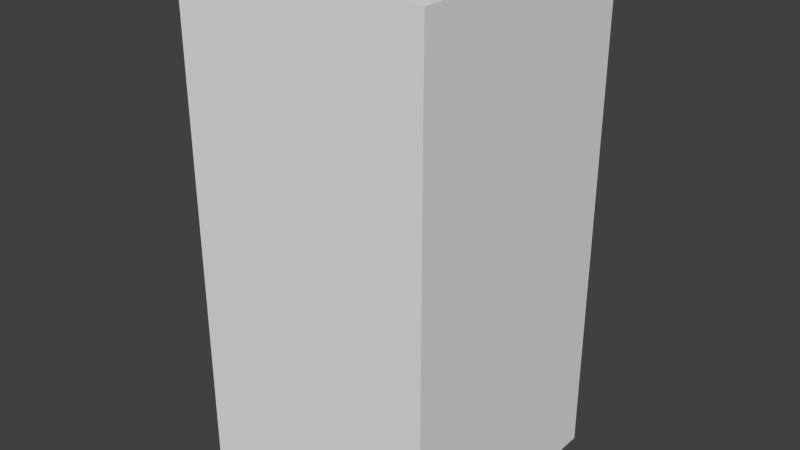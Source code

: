 # Source: redStopSeven.blend  (saved by Blender 2.68.0; exported with 4.5.12 LTS)
import bpy
from mathutils import Matrix  # noqa: F401  (used for matrix-valued properties, if any)

bpy.ops.wm.read_factory_settings(use_empty=True)
scene = bpy.context.scene
scene.name = 'Scene'

# ---- collections
col_collection_1 = bpy.data.collections.new('Collection 1'); scene.collection.children.link(col_collection_1)

# ---- world
world_world = bpy.data.worlds.new('World'); scene.world = world_world
world_world.color = (0.05088, 0.05088, 0.05088)
world_world.use_sun_shadow = False
world_world.sun_shadow_jitter_overblur = 0.0
world_world.cycles.sampling_method = 'MANUAL'
world_world.cycles.sample_map_resolution = 256

# ---- meshes
me_redstopseven = bpy.data.meshes.new('redStopSeven')
me_redstopseven.from_pydata([(-0.5, -0.5, -1.0), (-0.5, 0.5, -1.0), (0.5, 0.5, -1.0), (0.5, -0.5, -1.0), (-0.5, -0.5, 1.0), (-0.5, 0.5, 1.0), (0.5, 0.5, 1.0), (0.5, -0.5, 1.0)], [], [(4, 5, 1, 0), (5, 6, 2, 1), (6, 7, 3, 2), (7, 4, 0, 3), (0, 1, 2, 3), (7, 6, 5, 4)])
me_redstopseven.use_remesh_preserve_volume = False
me_redstopseven.use_remesh_preserve_attributes = False
me_redstopseven.use_mirror_vertex_groups = False
me_redstopseven.update()

# ---- objects
ob_redstopseven = bpy.data.objects.new('redStopSeven', me_redstopseven)

# ---- transforms, parenting, visibility, modifiers, constraints
ob_redstopseven.location = (0.0, 0.0, 0.0)
ob_redstopseven.lineart.crease_threshold = 0.0

# ---- collection membership
col_collection_1.objects.link(ob_redstopseven)

# ---- scene / render settings (as saved in the file)
scene.frame_start = 1; scene.frame_end = 250; scene.frame_set(1)
scene.render.engine = 'BLENDER_EEVEE_NEXT'
scene.render.image_settings.color_mode = 'RGB'
scene.render.image_settings.compression = 90
scene.render.resolution_percentage = 50
scene.render.dither_intensity = 0.0
scene.cycles.use_denoising = False
scene.cycles.samples = 10
scene.cycles.sampling_pattern = 'TABULATED_SOBOL'
scene.cycles.light_sampling_threshold = 0.0
scene.cycles.use_adaptive_sampling = False
scene.cycles.use_light_tree = False
scene.cycles.blur_glossy = 0.0
scene.cycles.volume_bounces = 1
scene.cycles.pixel_filter_type = 'GAUSSIAN'
scene.cycles.sample_clamp_indirect = 0.0
scene.view_settings.view_transform = 'Standard'
bpy.context.view_layer.update()

# ---- added for rendering (the .blend has no active camera and no usable light): camera, sun
cam_auto = bpy.data.cameras.new('AutoCamera')
cam_auto.lens = 50.0
cam_auto.sensor_width = 36.0
cam_auto.clip_end = 1000.0
ob_auto_camera = bpy.data.objects.new('AutoCamera', cam_auto)
scene.collection.objects.link(ob_auto_camera)
ob_auto_camera.location = (2.26633, -2.71959, 1.81306)
ob_auto_camera.rotation_euler = (1.09748, -7.21219e-08, 0.694738)
scene.camera = ob_auto_camera
light_auto_sun = bpy.data.lights.new('AutoSun', 'SUN')
light_auto_sun.energy = 3.0
light_auto_sun.angle = 0.0523599
ob_auto_sun = bpy.data.objects.new('AutoSun', light_auto_sun)
scene.collection.objects.link(ob_auto_sun)
ob_auto_sun.rotation_euler = (0.872665, 0.174533, 0.523599)
bpy.context.view_layer.update()
